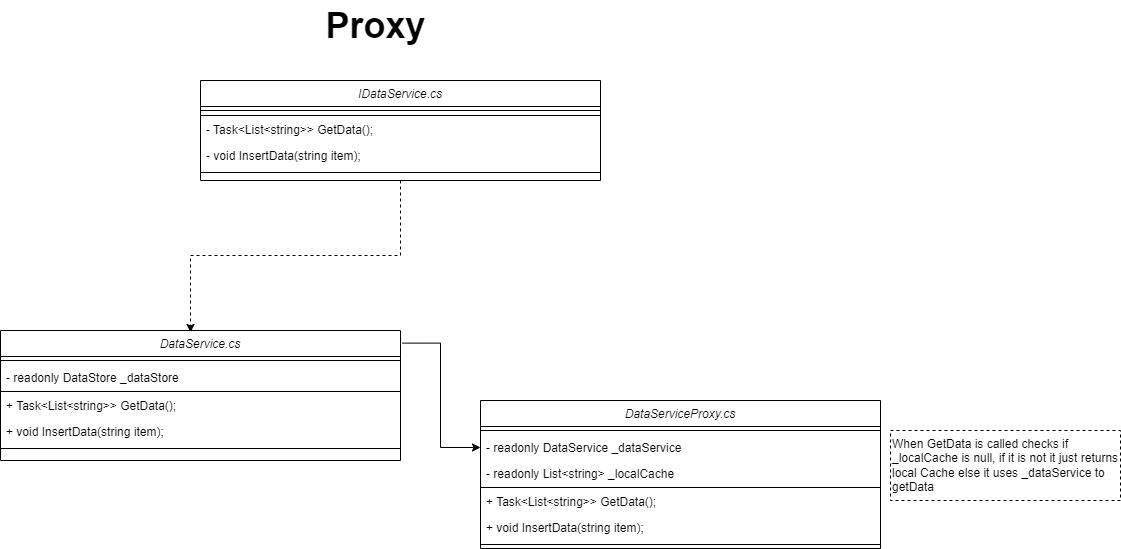

The diagram above was exported from draw.io. Its source (the exported page's mxGraphModel, read from the mxfile embedded in the PNG):
<mxGraphModel dx="2062" dy="786" grid="1" gridSize="10" guides="1" tooltips="1" connect="1" arrows="1" fold="1" page="1" pageScale="1" pageWidth="850" pageHeight="1100" math="0" shadow="0">
  <root>
    <mxCell id="0" />
    <mxCell id="1" parent="0" />
    <mxCell id="aq1irA6iOojIHiPWTk_l-8" style="edgeStyle=orthogonalEdgeStyle;rounded=0;orthogonalLoop=1;jettySize=auto;html=1;exitX=0.5;exitY=1;exitDx=0;exitDy=0;entryX=0.475;entryY=0.015;entryDx=0;entryDy=0;entryPerimeter=0;dashed=1;" parent="1" source="snncexAittixny4i7VQ1-1" target="aq1irA6iOojIHiPWTk_l-1" edge="1">
      <mxGeometry relative="1" as="geometry" />
    </mxCell>
    <mxCell id="snncexAittixny4i7VQ1-1" value="IDataService.cs" style="swimlane;fontStyle=2;align=center;verticalAlign=top;childLayout=stackLayout;horizontal=1;startSize=26;horizontalStack=0;resizeParent=1;resizeLast=0;collapsible=1;marginBottom=0;rounded=0;shadow=0;strokeWidth=1;" parent="1" vertex="1">
      <mxGeometry x="250" y="90" width="400" height="100" as="geometry">
        <mxRectangle x="230" y="140" width="160" height="26" as="alternateBounds" />
      </mxGeometry>
    </mxCell>
    <mxCell id="snncexAittixny4i7VQ1-3" value="" style="line;html=1;strokeWidth=1;align=left;verticalAlign=middle;spacingTop=-1;spacingLeft=3;spacingRight=3;rotatable=0;labelPosition=right;points=[];portConstraint=eastwest;" parent="snncexAittixny4i7VQ1-1" vertex="1">
      <mxGeometry y="26" width="400" height="8" as="geometry" />
    </mxCell>
    <mxCell id="snncexAittixny4i7VQ1-4" value="" style="line;html=1;strokeWidth=1;align=left;verticalAlign=middle;spacingTop=-1;spacingLeft=3;spacingRight=3;rotatable=0;labelPosition=right;points=[];portConstraint=eastwest;" parent="snncexAittixny4i7VQ1-1" vertex="1">
      <mxGeometry y="34" width="400" height="2" as="geometry" />
    </mxCell>
    <mxCell id="snncexAittixny4i7VQ1-5" value="- Task&lt;List&lt;string&gt;&gt; GetData();" style="text;align=left;verticalAlign=top;spacingLeft=4;spacingRight=4;overflow=hidden;rotatable=0;points=[[0,0.5],[1,0.5]];portConstraint=eastwest;" parent="snncexAittixny4i7VQ1-1" vertex="1">
      <mxGeometry y="36" width="400" height="26" as="geometry" />
    </mxCell>
    <mxCell id="X3N3SUCHC11CFudmbNRm-2" value="- void InsertData(string item);" style="text;align=left;verticalAlign=top;spacingLeft=4;spacingRight=4;overflow=hidden;rotatable=0;points=[[0,0.5],[1,0.5]];portConstraint=eastwest;" parent="snncexAittixny4i7VQ1-1" vertex="1">
      <mxGeometry y="62" width="400" height="26" as="geometry" />
    </mxCell>
    <mxCell id="snncexAittixny4i7VQ1-6" value="" style="line;html=1;strokeWidth=1;align=left;verticalAlign=middle;spacingTop=-1;spacingLeft=3;spacingRight=3;rotatable=0;labelPosition=right;points=[];portConstraint=eastwest;" parent="snncexAittixny4i7VQ1-1" vertex="1">
      <mxGeometry y="88" width="400" height="8" as="geometry" />
    </mxCell>
    <mxCell id="X3N3SUCHC11CFudmbNRm-1" value="&lt;span style=&quot;font-size: 36px;&quot;&gt;Proxy&lt;/span&gt;" style="text;strokeColor=none;fillColor=none;html=1;fontSize=24;fontStyle=1;verticalAlign=middle;align=center;" parent="1" vertex="1">
      <mxGeometry x="240" y="10" width="370" height="50" as="geometry" />
    </mxCell>
    <mxCell id="aq1irA6iOojIHiPWTk_l-16" style="edgeStyle=orthogonalEdgeStyle;rounded=0;orthogonalLoop=1;jettySize=auto;html=1;exitX=1.005;exitY=0.097;exitDx=0;exitDy=0;exitPerimeter=0;" parent="1" source="aq1irA6iOojIHiPWTk_l-1" target="aq1irA6iOojIHiPWTk_l-11" edge="1">
      <mxGeometry relative="1" as="geometry" />
    </mxCell>
    <mxCell id="aq1irA6iOojIHiPWTk_l-1" value="DataService.cs" style="swimlane;fontStyle=2;align=center;verticalAlign=top;childLayout=stackLayout;horizontal=1;startSize=26;horizontalStack=0;resizeParent=1;resizeLast=0;collapsible=1;marginBottom=0;rounded=0;shadow=0;strokeWidth=1;" parent="1" vertex="1">
      <mxGeometry x="50" y="340" width="400" height="130" as="geometry">
        <mxRectangle x="230" y="140" width="160" height="26" as="alternateBounds" />
      </mxGeometry>
    </mxCell>
    <mxCell id="aq1irA6iOojIHiPWTk_l-2" value="" style="line;html=1;strokeWidth=1;align=left;verticalAlign=middle;spacingTop=-1;spacingLeft=3;spacingRight=3;rotatable=0;labelPosition=right;points=[];portConstraint=eastwest;" parent="aq1irA6iOojIHiPWTk_l-1" vertex="1">
      <mxGeometry y="26" width="400" height="8" as="geometry" />
    </mxCell>
    <mxCell id="aq1irA6iOojIHiPWTk_l-7" value="- readonly DataStore _dataStore" style="text;align=left;verticalAlign=top;spacingLeft=4;spacingRight=4;overflow=hidden;rotatable=0;points=[[0,0.5],[1,0.5]];portConstraint=eastwest;" parent="aq1irA6iOojIHiPWTk_l-1" vertex="1">
      <mxGeometry y="34" width="400" height="26" as="geometry" />
    </mxCell>
    <mxCell id="aq1irA6iOojIHiPWTk_l-3" value="" style="line;html=1;strokeWidth=1;align=left;verticalAlign=middle;spacingTop=-1;spacingLeft=3;spacingRight=3;rotatable=0;labelPosition=right;points=[];portConstraint=eastwest;" parent="aq1irA6iOojIHiPWTk_l-1" vertex="1">
      <mxGeometry y="60" width="400" height="2" as="geometry" />
    </mxCell>
    <mxCell id="aq1irA6iOojIHiPWTk_l-4" value="+ Task&lt;List&lt;string&gt;&gt; GetData();" style="text;align=left;verticalAlign=top;spacingLeft=4;spacingRight=4;overflow=hidden;rotatable=0;points=[[0,0.5],[1,0.5]];portConstraint=eastwest;" parent="aq1irA6iOojIHiPWTk_l-1" vertex="1">
      <mxGeometry y="62" width="400" height="26" as="geometry" />
    </mxCell>
    <mxCell id="aq1irA6iOojIHiPWTk_l-5" value="+ void InsertData(string item);" style="text;align=left;verticalAlign=top;spacingLeft=4;spacingRight=4;overflow=hidden;rotatable=0;points=[[0,0.5],[1,0.5]];portConstraint=eastwest;" parent="aq1irA6iOojIHiPWTk_l-1" vertex="1">
      <mxGeometry y="88" width="400" height="26" as="geometry" />
    </mxCell>
    <mxCell id="aq1irA6iOojIHiPWTk_l-6" value="" style="line;html=1;strokeWidth=1;align=left;verticalAlign=middle;spacingTop=-1;spacingLeft=3;spacingRight=3;rotatable=0;labelPosition=right;points=[];portConstraint=eastwest;" parent="aq1irA6iOojIHiPWTk_l-1" vertex="1">
      <mxGeometry y="114" width="400" height="8" as="geometry" />
    </mxCell>
    <mxCell id="aq1irA6iOojIHiPWTk_l-9" value="DataServiceProxy.cs" style="swimlane;fontStyle=2;align=center;verticalAlign=top;childLayout=stackLayout;horizontal=1;startSize=26;horizontalStack=0;resizeParent=1;resizeLast=0;collapsible=1;marginBottom=0;rounded=0;shadow=0;strokeWidth=1;" parent="1" vertex="1">
      <mxGeometry x="530" y="410" width="400" height="148" as="geometry">
        <mxRectangle x="230" y="140" width="160" height="26" as="alternateBounds" />
      </mxGeometry>
    </mxCell>
    <mxCell id="aq1irA6iOojIHiPWTk_l-10" value="" style="line;html=1;strokeWidth=1;align=left;verticalAlign=middle;spacingTop=-1;spacingLeft=3;spacingRight=3;rotatable=0;labelPosition=right;points=[];portConstraint=eastwest;" parent="aq1irA6iOojIHiPWTk_l-9" vertex="1">
      <mxGeometry y="26" width="400" height="8" as="geometry" />
    </mxCell>
    <mxCell id="aq1irA6iOojIHiPWTk_l-11" value="- readonly DataService _dataService" style="text;align=left;verticalAlign=top;spacingLeft=4;spacingRight=4;overflow=hidden;rotatable=0;points=[[0,0.5],[1,0.5]];portConstraint=eastwest;" parent="aq1irA6iOojIHiPWTk_l-9" vertex="1">
      <mxGeometry y="34" width="400" height="26" as="geometry" />
    </mxCell>
    <mxCell id="aq1irA6iOojIHiPWTk_l-17" value="- readonly List&lt;string&gt; _localCache" style="text;align=left;verticalAlign=top;spacingLeft=4;spacingRight=4;overflow=hidden;rotatable=0;points=[[0,0.5],[1,0.5]];portConstraint=eastwest;" parent="aq1irA6iOojIHiPWTk_l-9" vertex="1">
      <mxGeometry y="60" width="400" height="26" as="geometry" />
    </mxCell>
    <mxCell id="aq1irA6iOojIHiPWTk_l-12" value="" style="line;html=1;strokeWidth=1;align=left;verticalAlign=middle;spacingTop=-1;spacingLeft=3;spacingRight=3;rotatable=0;labelPosition=right;points=[];portConstraint=eastwest;" parent="aq1irA6iOojIHiPWTk_l-9" vertex="1">
      <mxGeometry y="86" width="400" height="2" as="geometry" />
    </mxCell>
    <mxCell id="aq1irA6iOojIHiPWTk_l-13" value="+ Task&lt;List&lt;string&gt;&gt; GetData();" style="text;align=left;verticalAlign=top;spacingLeft=4;spacingRight=4;overflow=hidden;rotatable=0;points=[[0,0.5],[1,0.5]];portConstraint=eastwest;" parent="aq1irA6iOojIHiPWTk_l-9" vertex="1">
      <mxGeometry y="88" width="400" height="26" as="geometry" />
    </mxCell>
    <mxCell id="aq1irA6iOojIHiPWTk_l-14" value="+ void InsertData(string item);" style="text;align=left;verticalAlign=top;spacingLeft=4;spacingRight=4;overflow=hidden;rotatable=0;points=[[0,0.5],[1,0.5]];portConstraint=eastwest;" parent="aq1irA6iOojIHiPWTk_l-9" vertex="1">
      <mxGeometry y="114" width="400" height="26" as="geometry" />
    </mxCell>
    <mxCell id="aq1irA6iOojIHiPWTk_l-15" value="" style="line;html=1;strokeWidth=1;align=left;verticalAlign=middle;spacingTop=-1;spacingLeft=3;spacingRight=3;rotatable=0;labelPosition=right;points=[];portConstraint=eastwest;" parent="aq1irA6iOojIHiPWTk_l-9" vertex="1">
      <mxGeometry y="140" width="400" height="8" as="geometry" />
    </mxCell>
    <mxCell id="G3fRAuFcgWdDHLPswSm0-1" value="&lt;div style=&quot;&quot;&gt;When GetData is called checks if _localCache is null, if it is not it just returns local Cache else it uses _dataService to getData&lt;/div&gt;" style="text;html=1;strokeColor=default;fillColor=none;align=left;verticalAlign=middle;whiteSpace=wrap;rounded=0;dashed=1;" parent="1" vertex="1">
      <mxGeometry x="940" y="440" width="230" height="70" as="geometry" />
    </mxCell>
  </root>
</mxGraphModel>